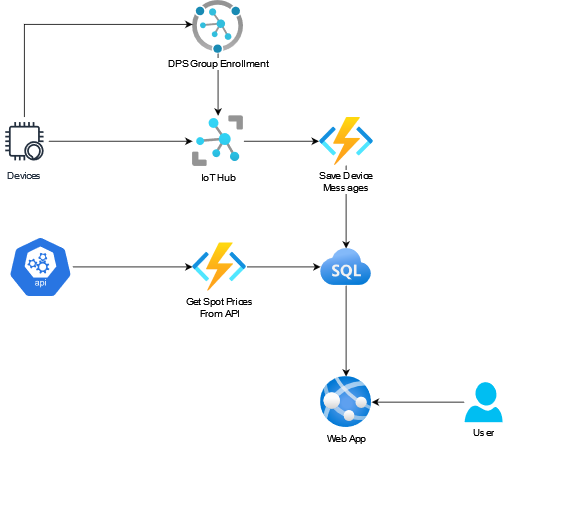

The diagram above was exported from draw.io. Its source (the exported page's mxGraphModel, read from the mxfile embedded in the PNG):
<mxGraphModel dx="1254" dy="780" grid="1" gridSize="10" guides="1" tooltips="1" connect="1" arrows="1" fold="1" page="1" pageScale="1" pageWidth="827" pageHeight="1169" math="0" shadow="0">
  <root>
    <mxCell id="0" />
    <mxCell id="1" parent="0" />
    <mxCell id="YzBmuNL1AFeXa3UJ9YqK-12" style="edgeStyle=orthogonalEdgeStyle;rounded=0;orthogonalLoop=1;jettySize=auto;html=1;" edge="1" parent="1" source="YzBmuNL1AFeXa3UJ9YqK-1" target="YzBmuNL1AFeXa3UJ9YqK-3">
      <mxGeometry relative="1" as="geometry" />
    </mxCell>
    <mxCell id="YzBmuNL1AFeXa3UJ9YqK-1" value="DPS Group Enrollment" style="aspect=fixed;html=1;points=[];align=center;image;fontSize=12;image=img/lib/azure2/iot/Device_Provisioning_Services.svg;" vertex="1" parent="1">
      <mxGeometry x="300" y="100" width="64" height="66" as="geometry" />
    </mxCell>
    <mxCell id="YzBmuNL1AFeXa3UJ9YqK-14" style="edgeStyle=orthogonalEdgeStyle;rounded=0;orthogonalLoop=1;jettySize=auto;html=1;" edge="1" parent="1" source="YzBmuNL1AFeXa3UJ9YqK-2" target="YzBmuNL1AFeXa3UJ9YqK-5">
      <mxGeometry relative="1" as="geometry" />
    </mxCell>
    <mxCell id="YzBmuNL1AFeXa3UJ9YqK-2" value="&lt;div&gt;Save Device&lt;/div&gt;&lt;div&gt;Messages&lt;br&gt;&lt;/div&gt;" style="aspect=fixed;html=1;points=[];align=center;image;fontSize=12;image=img/lib/azure2/iot/Function_Apps.svg;" vertex="1" parent="1">
      <mxGeometry x="458" y="246" width="68" height="60" as="geometry" />
    </mxCell>
    <mxCell id="YzBmuNL1AFeXa3UJ9YqK-13" style="edgeStyle=orthogonalEdgeStyle;rounded=0;orthogonalLoop=1;jettySize=auto;html=1;" edge="1" parent="1" source="YzBmuNL1AFeXa3UJ9YqK-3" target="YzBmuNL1AFeXa3UJ9YqK-2">
      <mxGeometry relative="1" as="geometry" />
    </mxCell>
    <mxCell id="YzBmuNL1AFeXa3UJ9YqK-3" value="IoT Hub" style="aspect=fixed;html=1;points=[];align=center;image;fontSize=12;image=img/lib/azure2/iot/IoT_Hub.svg;" vertex="1" parent="1">
      <mxGeometry x="300" y="244" width="64" height="64" as="geometry" />
    </mxCell>
    <mxCell id="YzBmuNL1AFeXa3UJ9YqK-15" style="edgeStyle=orthogonalEdgeStyle;rounded=0;orthogonalLoop=1;jettySize=auto;html=1;" edge="1" parent="1" source="YzBmuNL1AFeXa3UJ9YqK-4" target="YzBmuNL1AFeXa3UJ9YqK-5">
      <mxGeometry relative="1" as="geometry" />
    </mxCell>
    <mxCell id="YzBmuNL1AFeXa3UJ9YqK-4" value="&lt;div&gt;Get Spot Prices&lt;/div&gt;&lt;div&gt;From API&lt;br&gt;&lt;/div&gt;" style="aspect=fixed;html=1;points=[];align=center;image;fontSize=12;image=img/lib/azure2/iot/Function_Apps.svg;" vertex="1" parent="1">
      <mxGeometry x="300" y="403" width="68" height="60" as="geometry" />
    </mxCell>
    <mxCell id="YzBmuNL1AFeXa3UJ9YqK-16" style="edgeStyle=orthogonalEdgeStyle;rounded=0;orthogonalLoop=1;jettySize=auto;html=1;" edge="1" parent="1" source="YzBmuNL1AFeXa3UJ9YqK-5" target="YzBmuNL1AFeXa3UJ9YqK-6">
      <mxGeometry relative="1" as="geometry" />
    </mxCell>
    <mxCell id="YzBmuNL1AFeXa3UJ9YqK-5" value="" style="aspect=fixed;html=1;points=[];align=center;image;fontSize=12;image=img/lib/azure2/databases/Azure_SQL.svg;" vertex="1" parent="1">
      <mxGeometry x="460" y="410" width="64" height="46" as="geometry" />
    </mxCell>
    <mxCell id="YzBmuNL1AFeXa3UJ9YqK-6" value="Web App" style="aspect=fixed;html=1;points=[];align=center;image;fontSize=12;image=img/lib/azure2/app_services/App_Services.svg;" vertex="1" parent="1">
      <mxGeometry x="460" y="570" width="64" height="64" as="geometry" />
    </mxCell>
    <mxCell id="YzBmuNL1AFeXa3UJ9YqK-10" style="edgeStyle=orthogonalEdgeStyle;rounded=0;orthogonalLoop=1;jettySize=auto;html=1;" edge="1" parent="1" source="YzBmuNL1AFeXa3UJ9YqK-7" target="YzBmuNL1AFeXa3UJ9YqK-1">
      <mxGeometry relative="1" as="geometry">
        <Array as="points">
          <mxPoint x="90" y="130" />
        </Array>
      </mxGeometry>
    </mxCell>
    <mxCell id="YzBmuNL1AFeXa3UJ9YqK-11" style="edgeStyle=orthogonalEdgeStyle;rounded=0;orthogonalLoop=1;jettySize=auto;html=1;" edge="1" parent="1" source="YzBmuNL1AFeXa3UJ9YqK-7" target="YzBmuNL1AFeXa3UJ9YqK-3">
      <mxGeometry relative="1" as="geometry" />
    </mxCell>
    <mxCell id="YzBmuNL1AFeXa3UJ9YqK-7" value="Devices" style="sketch=0;outlineConnect=0;fontColor=#232F3E;gradientColor=none;strokeColor=#232F3E;fillColor=#ffffff;dashed=0;verticalLabelPosition=bottom;verticalAlign=top;align=center;html=1;fontSize=12;fontStyle=0;aspect=fixed;shape=mxgraph.aws4.resourceIcon;resIcon=mxgraph.aws4.alexa_enabled_device;" vertex="1" parent="1">
      <mxGeometry x="60" y="246" width="60" height="60" as="geometry" />
    </mxCell>
    <mxCell id="YzBmuNL1AFeXa3UJ9YqK-18" style="edgeStyle=orthogonalEdgeStyle;rounded=0;orthogonalLoop=1;jettySize=auto;html=1;" edge="1" parent="1" source="YzBmuNL1AFeXa3UJ9YqK-17" target="YzBmuNL1AFeXa3UJ9YqK-4">
      <mxGeometry relative="1" as="geometry" />
    </mxCell>
    <mxCell id="YzBmuNL1AFeXa3UJ9YqK-17" value="" style="sketch=0;html=1;dashed=0;whitespace=wrap;fillColor=#2875E2;strokeColor=#ffffff;points=[[0.005,0.63,0],[0.1,0.2,0],[0.9,0.2,0],[0.5,0,0],[0.995,0.63,0],[0.72,0.99,0],[0.5,1,0],[0.28,0.99,0]];shape=mxgraph.kubernetes.icon;prIcon=api" vertex="1" parent="1">
      <mxGeometry x="70" y="390.5" width="80" height="85" as="geometry" />
    </mxCell>
    <mxCell id="YzBmuNL1AFeXa3UJ9YqK-20" style="edgeStyle=orthogonalEdgeStyle;rounded=0;orthogonalLoop=1;jettySize=auto;html=1;" edge="1" parent="1" source="YzBmuNL1AFeXa3UJ9YqK-19" target="YzBmuNL1AFeXa3UJ9YqK-6">
      <mxGeometry relative="1" as="geometry" />
    </mxCell>
    <mxCell id="YzBmuNL1AFeXa3UJ9YqK-19" value="User" style="verticalLabelPosition=bottom;html=1;verticalAlign=top;align=center;strokeColor=none;fillColor=#00BEF2;shape=mxgraph.azure.user;" vertex="1" parent="1">
      <mxGeometry x="640" y="577" width="47.5" height="50" as="geometry" />
    </mxCell>
    <mxCell id="YzBmuNL1AFeXa3UJ9YqK-22" value="&lt;div&gt;&lt;br&gt;&lt;/div&gt;&lt;div&gt;&lt;br&gt;&lt;/div&gt;" style="text;html=1;strokeColor=none;fillColor=none;align=center;verticalAlign=middle;whiteSpace=wrap;rounded=0;" vertex="1" parent="1">
      <mxGeometry x="720" y="700" width="60" height="30" as="geometry" />
    </mxCell>
  </root>
</mxGraphModel>